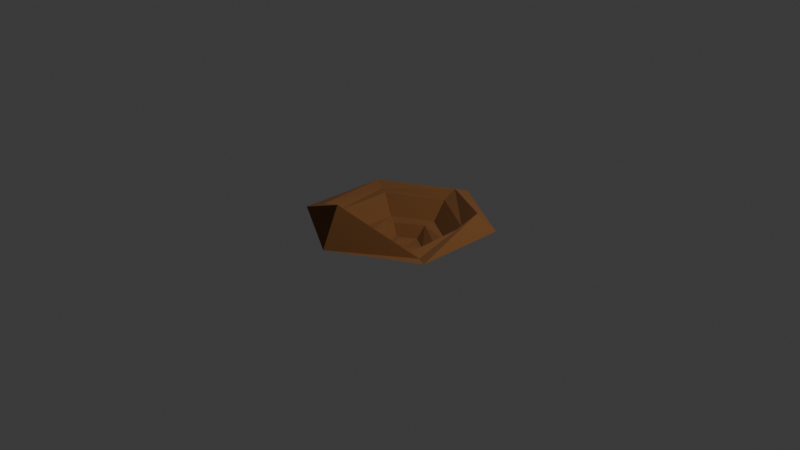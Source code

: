 # Source: QuarryBlender.blend  (saved by Blender 4.4.30; exported with 4.5.12 LTS)
import bpy
from mathutils import Matrix  # noqa: F401  (used for matrix-valued properties, if any)

bpy.ops.wm.read_factory_settings(use_empty=True)
scene = bpy.context.scene
scene.name = 'Scene'

# ---- collections
col_collection = bpy.data.collections.new('Collection'); scene.collection.children.link(col_collection)

# ---- materials (node trees are filled in below, after node groups)
mat_material_001 = bpy.data.materials.new('Material.001')

# ---- material node trees
mat_material_001.use_nodes = True; mat_material_001.node_tree.nodes.clear()
_N = mat_material_001.node_tree.nodes; _L = mat_material_001.node_tree.links
n0 = _N.new('ShaderNodeBsdfPrincipled'); n0.name = 'Principled BSDF'; n0.location = (10, 300)
n0.inputs[0].default_value = (0.2199, 0.08913, 0.02472, 1.0)
n0.inputs[2].default_value = 1.0
n1 = _N.new('ShaderNodeOutputMaterial'); n1.name = 'Material Output'; n1.location = (300, 300)
_L.new(n0.outputs[0], n1.inputs[0])
n1.is_active_output = True

# ---- world
world_world = bpy.data.worlds.new('World'); scene.world = world_world
world_world.use_nodes = True; world_world.node_tree.nodes.clear()
_N = world_world.node_tree.nodes; _L = world_world.node_tree.links
n0 = _N.new('ShaderNodeOutputWorld'); n0.name = 'World Output'; n0.location = (300, 300)
n1 = _N.new('ShaderNodeBackground'); n1.name = 'Background'; n1.location = (10, 300)
n1.inputs[0].default_value = (0.05088, 0.05088, 0.05088, 1.0)
_L.new(n1.outputs[0], n0.inputs[0])
n0.is_active_output = True
world_world.color = (0.05088, 0.05088, 0.05088)
world_world.sun_shadow_jitter_overblur = 0.0

# ---- cameras
cam_camera = bpy.data.cameras.new('Camera')
cam_camera.clip_end = 100.0
cam_camera.ortho_scale = 7.314

# ---- lights
light_light = bpy.data.lights.new('Light', 'POINT')
light_light.energy = 1000.0
light_light.shadow_soft_size = 0.1

# ---- meshes
me_circle = bpy.data.meshes.new('Circle')
me_circle.from_pydata([(0.0, 1.0, 0.0), (-0.866, 0.5, 0.0), (-0.866, -0.5, 0.0), (0.0, -1.0, 0.0), (0.866, -0.5, 0.0), (0.866, 0.5, 0.0), (0.0, 0.8071, 0.0808), (-0.6989, 0.4036, -0.02138), (-0.7064, -0.3903, 0.05434), (0.0, -0.8071, 0.4183), (0.7009, -0.4012, -0.03851), (0.699, 0.4036, 0.1727), (0.0, 0.6526, 0.0), (-0.5652, 0.3263, 0.0), (-0.5652, -0.3263, 0.0), (0.002454, -0.6244, -0.04445), (0.5679, -0.3279, -0.02409), (0.5652, 0.3263, 0.0), (0.03242, 0.4688, -0.1791), (-0.3736, 0.2344, -0.1791), (-0.3736, -0.2344, -0.1791), (0.03242, -0.4688, -0.1791), (0.4385, -0.2344, -0.1791), (0.4385, 0.2344, -0.1791), (0.03242, 0.3349, -0.1791), (-0.2629, 0.1705, -0.2007), (-0.2576, -0.1674, -0.1791), (0.03242, -0.344, -0.2117), (0.3224, -0.1674, -0.1791), (0.3306, 0.1721, -0.2125), (0.03242, 0.2227, -0.2954), (-0.1604, 0.1113, -0.2954), (-0.1604, -0.1113, -0.2954), (0.03242, -0.2227, -0.2954), (0.2253, -0.1113, -0.2954), (0.2253, 0.1113, -0.2954), (0.03242, 0.1052, -0.3093), (-0.08226, 0.0561, -0.2867), (-0.05294, -0.07244, -0.2888), (0.05474, -0.1211, -0.3019), (0.1318, -0.05847, -0.2889), (0.1236, 0.05262, -0.2954)], [], [(5, 0, 6), (3, 4, 10), (1, 2, 8), (4, 5, 11), (2, 3, 9), (0, 1, 7), (10, 16, 15), (7, 8, 14), (10, 11, 17), (9, 15, 14), (7, 13, 12), (6, 12, 17), (14, 15, 21), (12, 13, 19), (17, 12, 18), (15, 16, 22), (14, 20, 19), (17, 23, 22), (19, 20, 26), (22, 23, 29), (20, 21, 27), (18, 19, 25), (23, 18, 24), (21, 22, 28), (24, 30, 35), (27, 28, 34), (25, 26, 32), (28, 29, 35), (26, 27, 33), (24, 25, 31), (34, 35, 41), (33, 39, 38), (30, 31, 37), (35, 30, 36), (33, 34, 40), (31, 32, 38), (36, 38, 40), (5, 6, 11), (3, 10, 9), (1, 8, 7), (4, 11, 10), (2, 9, 8), (0, 7, 6), (10, 15, 9), (7, 14, 13), (10, 17, 16), (9, 14, 8), (7, 12, 6), (6, 17, 11), (14, 21, 20), (12, 19, 18), (17, 18, 23), (15, 22, 21), (14, 19, 13), (17, 22, 16), (19, 26, 25), (22, 29, 28), (20, 27, 26), (18, 25, 24), (23, 24, 29), (21, 28, 27), (24, 35, 29), (27, 34, 33), (25, 32, 31), (28, 35, 34), (26, 33, 32), (24, 31, 30), (34, 41, 40), (33, 38, 32), (30, 37, 36), (35, 36, 41), (33, 40, 39), (31, 38, 37), (38, 36, 37), (36, 40, 41), (40, 38, 39)])
_uv = me_circle.uv_layers.new(name='UVMap')
_uv.uv.foreach_set('vector', [0.0, 0.0, 0.0, 0.0, 0.0, 0.0, 0.0, 0.0, 0.0, 0.0, 0.0, 0.0, 0.0, 0.0, 0.0, 0.0, 0.0, 0.0, 0.0, 0.0, 0.0, 0.0, 0.0, 0.0, 0.0, 0.0, 0.0, 0.0, 0.0, 0.0, 0.0, 0.0, 0.0, 0.0, 0.0, 0.0, 0.0, 0.0, 0.0, 0.0, 0.0, 0.0, 0.0, 0.0, 0.0, 0.0, 0.0, 0.0, 0.0, 0.0, 0.0, 0.0, 0.0, 0.0, 0.0, 0.0, 0.0, 0.0, 0.0, 0.0, 0.0, 0.0, 0.0, 0.0, 0.0, 0.0, 0.0, 0.0, 0.0, 0.0, 0.0, 0.0, 0.0, 0.0, 0.0, 0.0, 0.0, 0.0, 0.0, 0.0, 0.0, 0.0, 0.0, 0.0, 0.0, 0.0, 0.0, 0.0, 0.0, 0.0, 0.0, 0.0, 0.0, 0.0, 0.0, 0.0, 0.0, 0.0, 0.0, 0.0, 0.0, 0.0, 0.0, 0.0, 0.0, 0.0, 0.0, 0.0, 0.0, 0.0, 0.0, 0.0, 0.0, 0.0, 0.0, 0.0, 0.0, 0.0, 0.0, 0.0, 0.0, 0.0, 0.0, 0.0, 0.0, 0.0, 0.0, 0.0, 0.0, 0.0, 0.0, 0.0, 0.0, 0.0, 0.0, 0.0, 0.0, 0.0, 0.0, 0.0, 0.0, 0.0, 0.0, 0.0, 0.0, 0.0, 0.0, 0.0, 0.0, 0.0, 0.0, 0.0, 0.0, 0.0, 0.0, 0.0, 0.0, 0.0, 0.0, 0.0, 0.0, 0.0, 0.0, 0.0, 0.0, 0.0, 0.0, 0.0, 0.0, 0.0, 0.0, 0.0, 0.0, 0.0, 0.0, 0.0, 0.0, 0.0, 0.0, 0.0, 0.0, 0.0, 0.0, 0.0, 0.0, 0.0, 0.0, 0.0, 0.0, 0.0, 0.0, 0.0, 0.0, 0.0, 0.0, 0.0, 0.0, 0.0, 0.0, 0.0, 0.0, 0.0, 0.0, 0.0, 0.0, 0.0, 0.0, 0.0, 0.0, 0.0, 0.0, 0.0, 0.0, 0.0, 0.0, 0.0, 0.0, 0.0, 0.0, 0.0, 0.0, 0.0, 0.0, 0.0, 0.0, 0.0, 0.0, 0.0, 0.0, 0.0, 0.0, 0.0, 0.0, 0.0, 0.0, 0.0, 0.0, 0.0, 0.0, 0.0, 0.0, 0.0, 0.0, 0.0, 0.0, 0.0, 0.0, 0.0, 0.0, 0.0, 0.0, 0.0, 0.0, 0.0, 0.0, 0.0, 0.0, 0.0, 0.0, 0.0, 0.0, 0.0, 0.0, 0.0, 0.0, 0.0, 0.0, 0.0, 0.0, 0.0, 0.0, 0.0, 0.0, 0.0, 0.0, 0.0, 0.0, 0.0, 0.0, 0.0, 0.0, 0.0, 0.0, 0.0, 0.0, 0.0, 0.0, 0.0, 0.0, 0.0, 0.0, 0.0, 0.0, 0.0, 0.0, 0.0, 0.0, 0.0, 0.0, 0.0, 0.0, 0.0, 0.0, 0.0, 0.0, 0.0, 0.0, 0.0, 0.0, 0.0, 0.0, 0.0, 0.0, 0.0, 0.0, 0.0, 0.0, 0.0, 0.0, 0.0, 0.0, 0.0, 0.0, 0.0, 0.0, 0.0, 0.0, 0.0, 0.0, 0.0, 0.0, 0.0, 0.0, 0.0, 0.0, 0.0, 0.0, 0.0, 0.0, 0.0, 0.0, 0.0, 0.0, 0.0, 0.0, 0.0, 0.0, 0.0, 0.0, 0.0, 0.0, 0.0, 0.0, 0.0, 0.0, 0.0, 0.0, 0.0, 0.0, 0.0, 0.0, 0.0, 0.0, 0.0, 0.0, 0.0, 0.0, 0.0, 0.0, 0.0, 0.0, 0.0, 0.0, 0.0, 0.0, 0.0, 0.0, 0.0, 0.0, 0.0, 0.0, 0.0, 0.0, 0.0, 0.0, 0.0, 0.0, 0.0, 0.0, 0.0, 0.0, 0.0, 0.0, 0.0, 0.0, 0.0, 0.0, 0.0, 0.0, 0.0, 0.0, 0.0, 0.0, 0.0, 0.0, 0.0, 0.0, 0.0, 0.0, 0.0, 0.0, 0.0, 0.0, 0.0, 0.0, 0.0, 0.0, 0.0, 0.0, 0.0, 0.0, 0.0, 0.0, 0.0, 0.0, 0.0, 0.0, 0.0, 0.0, 0.0, 0.0, 0.0, 0.0, 0.0, 0.0, 0.0, 0.0, 0.0, 0.0, 0.0, 0.0, 0.0, 0.0, 0.0, 0.0, 0.0, 0.0, 0.0, 0.0, 0.0, 0.0, 0.0, 0.0, 0.0, 0.0, 0.0])
me_circle.materials.append(mat_material_001)
me_circle.update()

# ---- objects
ob_light = bpy.data.objects.new('Light', light_light)
ob_camera = bpy.data.objects.new('Camera', cam_camera)
ob_circle = bpy.data.objects.new('Circle', me_circle)

# ---- transforms, parenting, visibility, modifiers, constraints
ob_light.location = (4.076, 1.005, 5.904)
ob_light.rotation_euler = (0.6503, 0.05522, 1.866)
ob_light.lock_rotations_4d = False
ob_light.empty_display_type = 'ARROWS'
ob_light.color = (0.0, 0.0, 0.0, 0.0)
ob_light.lineart.crease_threshold = 0.0
ob_camera.location = (7.359, -6.926, 4.958)
ob_camera.rotation_euler = (1.109, 0.0, 0.8149)
ob_camera.lock_rotations_4d = False
ob_camera.empty_display_type = 'ARROWS'
ob_camera.color = (0.0, 0.0, 0.0, 0.0)
ob_camera.display_type = 'WIRE'
ob_camera.lineart.crease_threshold = 0.0
ob_circle.location = (0.0, 0.0, 0.0)

# ---- collection membership
col_collection.objects.link(ob_light)
col_collection.objects.link(ob_camera)
col_collection.objects.link(ob_circle)

# ---- scene / render settings (as saved in the file)
scene.camera = ob_camera
scene.frame_start = 1; scene.frame_end = 250; scene.frame_set(-5)
scene.render.engine = 'BLENDER_EEVEE_NEXT'
bpy.context.view_layer.update()
